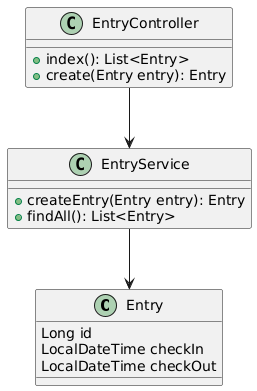

The diagram above was rendered by PlantUML. Its source (embedded in the PNG):
@startuml
class Entry {
  Long id
  LocalDateTime checkIn
  LocalDateTime checkOut
}

class EntryService {
  +createEntry(Entry entry): Entry
  +findAll(): List<Entry>
}

class EntryController {
  +index(): List<Entry>
  +create(Entry entry): Entry
}

EntryService --> Entry
EntryController --> EntryService
@enduml